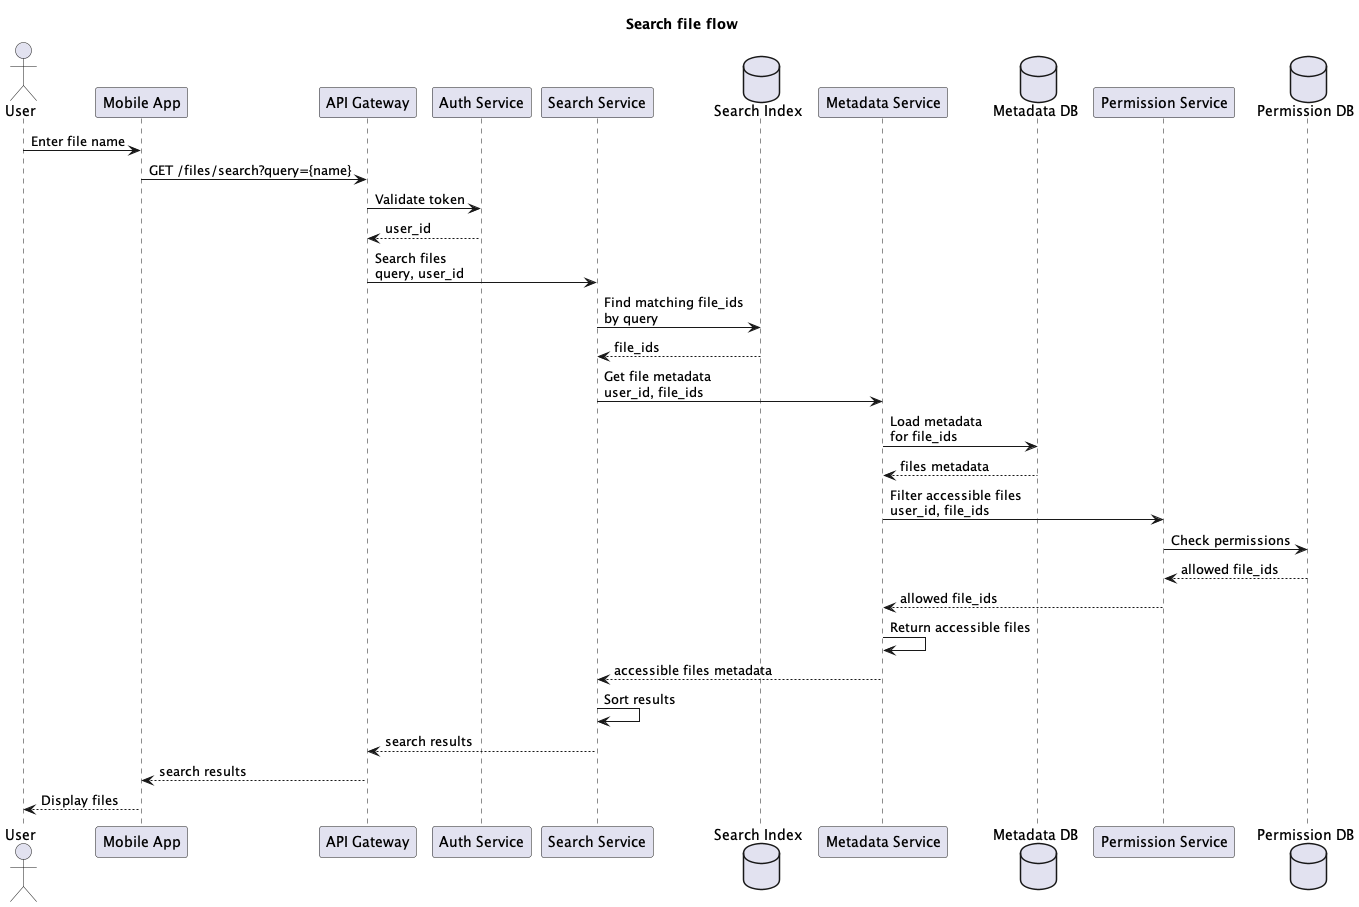

The diagram above was rendered by PlantUML. Its source (embedded in the PNG):
@startuml
title Search file flow

actor User
participant "Mobile App" as App
participant "API Gateway" as Gateway
participant "Auth Service" as Auth
participant "Search Service" as Search
database "Search Index" as SearchIndex
participant "Metadata Service" as Metadata
database "Metadata DB" as MetadataDB
participant "Permission Service" as Permission
database "Permission DB" as PermissionDB

User -> App : Enter file name

App -> Gateway : GET /files/search?query={name}
Gateway -> Auth : Validate token
Auth --> Gateway : user_id

Gateway -> Search : Search files\nquery, user_id

Search -> SearchIndex : Find matching file_ids\nby query
SearchIndex --> Search : file_ids

Search -> Metadata : Get file metadata\nuser_id, file_ids
Metadata -> MetadataDB : Load metadata\nfor file_ids
MetadataDB --> Metadata : files metadata

Metadata -> Permission : Filter accessible files\nuser_id, file_ids
Permission -> PermissionDB : Check permissions
PermissionDB --> Permission : allowed file_ids
Permission --> Metadata : allowed file_ids

Metadata -> Metadata : Return accessible files
Metadata --> Search : accessible files metadata

Search -> Search : Sort results
Search --> Gateway : search results
Gateway --> App : search results

App --> User : Display files

@enduml